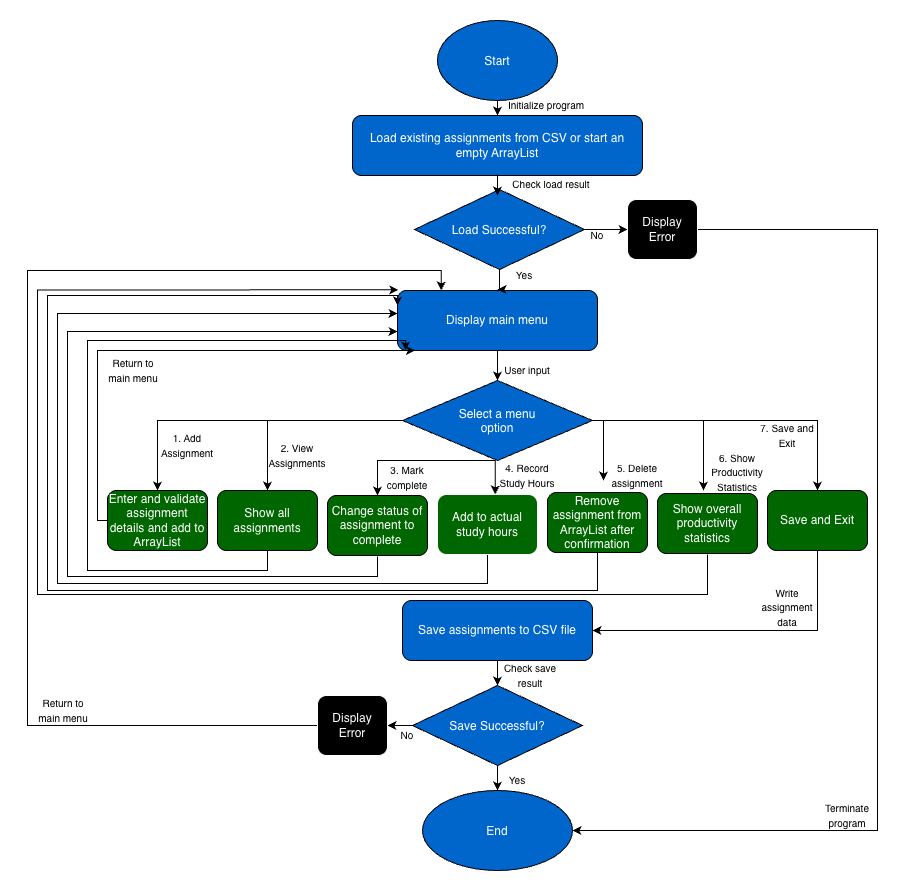

The diagram above was exported from draw.io. Its source (the exported page's mxGraphModel, read from the mxfile embedded in the PNG):
<mxGraphModel dx="1814" dy="898" grid="0" gridSize="10" guides="1" tooltips="1" connect="1" arrows="1" fold="1" page="1" pageScale="1" pageWidth="850" pageHeight="1100" background="light-dark(#FFFFFF,#FFFFFF)" math="0" shadow="0">
  <root>
    <mxCell id="0" />
    <mxCell id="1" parent="0" />
    <mxCell id="EMntO_VkeS5YRd8oYOF7-3" edge="1" parent="1" source="EMntO_VkeS5YRd8oYOF7-1" style="edgeStyle=orthogonalEdgeStyle;rounded=0;orthogonalLoop=1;jettySize=auto;html=1;defaultLabelBackgroundColor=page;labelPadding=0 4;strokeColor=light-dark(#000000,#000000);" target="EMntO_VkeS5YRd8oYOF7-2" value="">
      <mxGeometry relative="1" as="geometry" />
    </mxCell>
    <mxCell id="EMntO_VkeS5YRd8oYOF7-1" parent="1" style="ellipse;whiteSpace=wrap;html=1;shapeInside=1;fillColor=light-dark(#FFFFFF,#0066CC);strokeColor=light-dark(#000000,#000000);" value="Start" vertex="1">
      <mxGeometry height="80" width="120" x="260" y="90" as="geometry" />
    </mxCell>
    <mxCell id="EMntO_VkeS5YRd8oYOF7-2" parent="1" style="rounded=1;whiteSpace=wrap;html=1;roundedPerimeter=1;fillColor=light-dark(#FFFFFF,#0066CC);strokeColor=light-dark(#000000,#000000);" value="Load existing assignments from CSV or start an empty ArrayList" vertex="1">
      <mxGeometry height="60" width="290" x="175" y="185" as="geometry" />
    </mxCell>
    <mxCell id="EMntO_VkeS5YRd8oYOF7-7" edge="1" parent="1" source="EMntO_VkeS5YRd8oYOF7-4" style="edgeStyle=orthogonalEdgeStyle;rounded=0;orthogonalLoop=1;jettySize=auto;html=1;defaultLabelBackgroundColor=page;labelPadding=0 4;strokeColor=light-dark(#000000,#000000);" target="EMntO_VkeS5YRd8oYOF7-6" value="">
      <mxGeometry relative="1" as="geometry" />
    </mxCell>
    <mxCell id="EMntO_VkeS5YRd8oYOF7-4" parent="1" style="rounded=1;whiteSpace=wrap;html=1;roundedPerimeter=1;fillColor=light-dark(#FFFFFF,#0066CC);strokeColor=light-dark(#000000,#000000);" value="Display main menu" vertex="1">
      <mxGeometry height="60" width="200" x="220" y="360" as="geometry" />
    </mxCell>
    <mxCell id="EMntO_VkeS5YRd8oYOF7-15" edge="1" parent="1" style="edgeStyle=orthogonalEdgeStyle;rounded=0;orthogonalLoop=1;jettySize=auto;html=1;defaultLabelBackgroundColor=page;labelPadding=0 4;entryX=0.5;entryY=0;entryDx=0;entryDy=0;strokeColor=light-dark(#000000,#000000);" target="EMntO_VkeS5YRd8oYOF7-9">
      <mxGeometry relative="1" x="-0.296" as="geometry">
        <mxPoint x="160.99999999999977" y="490" as="sourcePoint" />
        <mxPoint x="-14" y="490" as="targetPoint" />
      </mxGeometry>
    </mxCell>
    <mxCell id="EMntO_VkeS5YRd8oYOF7-16" edge="1" parent="1" source="EMntO_VkeS5YRd8oYOF7-6" style="edgeStyle=orthogonalEdgeStyle;rounded=0;orthogonalLoop=1;jettySize=auto;html=1;entryX=0.5;entryY=0;entryDx=0;entryDy=0;defaultLabelBackgroundColor=page;labelPadding=0 4;exitX=0;exitY=0.5;exitDx=0;exitDy=0;strokeColor=light-dark(#000000,#000000);" target="EMntO_VkeS5YRd8oYOF7-10">
      <mxGeometry relative="1" x="0.3171" as="geometry">
        <mxPoint x="160.99999999999977" y="490" as="sourcePoint" />
      </mxGeometry>
    </mxCell>
    <mxCell id="EMntO_VkeS5YRd8oYOF7-17" edge="1" parent="1" style="edgeStyle=orthogonalEdgeStyle;rounded=0;orthogonalLoop=1;jettySize=auto;html=1;entryX=0.5;entryY=0;entryDx=0;entryDy=0;defaultLabelBackgroundColor=page;labelPadding=0 4;strokeColor=light-dark(#000000,#000000);" target="EMntO_VkeS5YRd8oYOF7-11">
      <mxGeometry relative="1" as="geometry">
        <mxPoint x="256" y="530" as="sourcePoint" />
      </mxGeometry>
    </mxCell>
    <mxCell id="EMntO_VkeS5YRd8oYOF7-18" edge="1" parent="1" style="edgeStyle=orthogonalEdgeStyle;rounded=0;orthogonalLoop=1;jettySize=auto;html=1;entryX=0.577;entryY=0.006;entryDx=0;entryDy=0;defaultLabelBackgroundColor=page;labelPadding=0 4;strokeColor=light-dark(#000000,#000000);" target="EMntO_VkeS5YRd8oYOF7-12">
      <mxGeometry relative="1" as="geometry">
        <mxPoint x="256" y="530" as="sourcePoint" />
      </mxGeometry>
    </mxCell>
    <mxCell id="EMntO_VkeS5YRd8oYOF7-19" edge="1" parent="1" style="edgeStyle=orthogonalEdgeStyle;rounded=0;orthogonalLoop=1;jettySize=auto;html=1;defaultLabelBackgroundColor=page;labelPadding=0 4;strokeColor=light-dark(#000000,#000000);">
      <mxGeometry relative="1" as="geometry">
        <mxPoint x="351" y="490" as="sourcePoint" />
        <mxPoint x="426" y="550" as="targetPoint" />
      </mxGeometry>
    </mxCell>
    <mxCell id="EMntO_VkeS5YRd8oYOF7-20" edge="1" parent="1" style="edgeStyle=orthogonalEdgeStyle;rounded=0;orthogonalLoop=1;jettySize=auto;html=1;defaultLabelBackgroundColor=page;labelPadding=0 4;strokeColor=light-dark(#000000,#000000);">
      <mxGeometry relative="1" x="-0.0367" as="geometry">
        <mxPoint x="351" y="490" as="sourcePoint" />
        <mxPoint x="526" y="560" as="targetPoint" />
      </mxGeometry>
    </mxCell>
    <mxCell id="EMntO_VkeS5YRd8oYOF7-22" edge="1" parent="1" source="EMntO_VkeS5YRd8oYOF7-6" style="edgeStyle=orthogonalEdgeStyle;rounded=0;orthogonalLoop=1;jettySize=auto;html=1;entryX=0.5;entryY=0;entryDx=0;entryDy=0;defaultLabelBackgroundColor=page;labelPadding=0 4;strokeColor=light-dark(#000000,#000000);" target="EMntO_VkeS5YRd8oYOF7-21">
      <mxGeometry relative="1" as="geometry" />
    </mxCell>
    <mxCell id="EMntO_VkeS5YRd8oYOF7-6" parent="1" style="rhombus;whiteSpace=wrap;html=1;shapeInside=1;fillColor=light-dark(#FFFFFF,#0066CC);strokeColor=light-dark(#000000,#000000);" value="Select a menu option" vertex="1">
      <mxGeometry height="80" width="190" x="225" y="450" as="geometry" />
    </mxCell>
    <mxCell id="EMntO_VkeS5YRd8oYOF7-43" edge="1" parent="1" source="EMntO_VkeS5YRd8oYOF7-9" style="edgeStyle=orthogonalEdgeStyle;rounded=0;orthogonalLoop=1;jettySize=auto;html=1;entryX=0.137;entryY=0.94;entryDx=0;entryDy=0;defaultLabelBackgroundColor=page;labelPadding=0 4;strokeColor=light-dark(#000000,#000000);" target="EMntO_VkeS5YRd8oYOF7-4">
      <mxGeometry relative="1" as="geometry">
        <Array as="points">
          <mxPoint x="-80" y="590" />
          <mxPoint x="-80" y="420" />
          <mxPoint x="237.5" y="420" />
        </Array>
      </mxGeometry>
    </mxCell>
    <mxCell id="EMntO_VkeS5YRd8oYOF7-9" parent="1" style="rounded=1;whiteSpace=wrap;html=1;roundedPerimeter=1;fillColor=light-dark(#FFFFFF,#006600);strokeColor=light-dark(#000000,#000000);" value="Enter and validate assignment details and add to ArrayList" vertex="1">
      <mxGeometry height="60" width="100" x="-70" y="560" as="geometry" />
    </mxCell>
    <mxCell id="EMntO_VkeS5YRd8oYOF7-42" edge="1" parent="1" source="EMntO_VkeS5YRd8oYOF7-10" style="edgeStyle=orthogonalEdgeStyle;rounded=0;orthogonalLoop=1;jettySize=auto;html=1;entryX=0.096;entryY=0.94;entryDx=0;entryDy=0;defaultLabelBackgroundColor=page;labelPadding=0 4;strokeColor=light-dark(#000000,#000000);" target="EMntO_VkeS5YRd8oYOF7-4">
      <mxGeometry relative="1" x="0.1601" as="geometry">
        <Array as="points">
          <mxPoint x="90" y="640" />
          <mxPoint x="-90" y="640" />
          <mxPoint x="-90" y="410" />
        </Array>
      </mxGeometry>
    </mxCell>
    <mxCell id="EMntO_VkeS5YRd8oYOF7-10" parent="1" style="rounded=1;whiteSpace=wrap;html=1;roundedPerimeter=1;fillColor=light-dark(#FFFFFF,#006600);strokeColor=light-dark(#000000,#000000);" value="Show all assignments" vertex="1">
      <mxGeometry height="60" width="100" x="40" y="560" as="geometry" />
    </mxCell>
    <mxCell id="EMntO_VkeS5YRd8oYOF7-40" edge="1" parent="1" style="edgeStyle=orthogonalEdgeStyle;rounded=0;orthogonalLoop=1;jettySize=auto;html=1;entryX=0;entryY=0.75;entryDx=0;entryDy=0;defaultLabelBackgroundColor=page;labelPadding=0 4;strokeColor=light-dark(#000000,#000000);">
      <mxGeometry relative="1" x="0.1337" as="geometry">
        <Array as="points">
          <mxPoint x="200" y="646" />
          <mxPoint x="-110" y="646" />
          <mxPoint x="-110" y="401" />
        </Array>
        <mxPoint x="199.99999999999977" y="625.9999999999998" as="sourcePoint" />
        <mxPoint x="220" y="401" as="targetPoint" />
      </mxGeometry>
    </mxCell>
    <mxCell id="EMntO_VkeS5YRd8oYOF7-11" parent="1" style="rounded=1;whiteSpace=wrap;html=1;roundedPerimeter=1;fillColor=light-dark(#FFFFFF,#006600);strokeColor=light-dark(#000000,#000000);" value="Change status of assignment to complete" vertex="1">
      <mxGeometry height="60" width="100" x="150" y="565" as="geometry" />
    </mxCell>
    <mxCell id="EMntO_VkeS5YRd8oYOF7-39" edge="1" parent="1" style="edgeStyle=orthogonalEdgeStyle;rounded=0;orthogonalLoop=1;jettySize=auto;html=1;entryX=0;entryY=0.5;entryDx=0;entryDy=0;defaultLabelBackgroundColor=page;labelPadding=0 4;strokeColor=light-dark(#000000,#000000);">
      <mxGeometry relative="1" x="-0.6729" as="geometry">
        <Array as="points">
          <mxPoint x="310" y="653" />
          <mxPoint x="-120" y="653" />
          <mxPoint x="-120" y="383" />
        </Array>
        <mxPoint x="310.0000000000002" y="622.9999999999998" as="sourcePoint" />
        <mxPoint x="220" y="383" as="targetPoint" />
      </mxGeometry>
    </mxCell>
    <mxCell id="EMntO_VkeS5YRd8oYOF7-12" parent="1" style="rounded=1;whiteSpace=wrap;html=1;roundedPerimeter=1;fillColor=light-dark(#FFFFFF,#006600);" value="Add to actual study hours" vertex="1">
      <mxGeometry height="60" width="100" x="260" y="564" as="geometry" />
    </mxCell>
    <mxCell id="EMntO_VkeS5YRd8oYOF7-37" edge="1" parent="1" style="edgeStyle=orthogonalEdgeStyle;rounded=0;orthogonalLoop=1;jettySize=auto;html=1;entryX=0.1;entryY=0.167;entryDx=0;entryDy=0;defaultLabelBackgroundColor=page;labelPadding=0 4;strokeColor=light-dark(#000000,#000000);">
      <mxGeometry relative="1" x="-0.559" as="geometry">
        <Array as="points">
          <mxPoint x="530" y="664" />
          <mxPoint x="-140" y="664" />
          <mxPoint x="-140" y="359.4" />
        </Array>
        <mxPoint x="530" y="623.9999999999998" as="sourcePoint" />
        <mxPoint x="220.76723084251307" y="359.3638602887768" as="targetPoint" />
      </mxGeometry>
    </mxCell>
    <mxCell id="EMntO_VkeS5YRd8oYOF7-13" parent="1" style="rounded=1;whiteSpace=wrap;html=1;roundedPerimeter=1;fillColor=light-dark(#FFFFFF,#006600);strokeColor=light-dark(#000000,#000000);" value="Show overall productivity statistics" vertex="1">
      <mxGeometry height="60" width="100" x="480" y="563" as="geometry" />
    </mxCell>
    <mxCell id="EMntO_VkeS5YRd8oYOF7-38" edge="1" parent="1" source="EMntO_VkeS5YRd8oYOF7-14" style="edgeStyle=orthogonalEdgeStyle;rounded=0;orthogonalLoop=1;jettySize=auto;html=1;entryX=0;entryY=0.25;entryDx=0;entryDy=0;defaultLabelBackgroundColor=page;labelPadding=0 4;strokeColor=light-dark(#000000,#000000);" target="EMntO_VkeS5YRd8oYOF7-4">
      <mxGeometry relative="1" x="-0.6018" as="geometry">
        <Array as="points">
          <mxPoint x="420" y="660" />
          <mxPoint x="-130" y="660" />
          <mxPoint x="-130" y="365" />
        </Array>
      </mxGeometry>
    </mxCell>
    <mxCell id="EMntO_VkeS5YRd8oYOF7-14" parent="1" style="rounded=1;whiteSpace=wrap;html=1;roundedPerimeter=1;fillColor=light-dark(#FFFFFF,#006600);strokeColor=light-dark(#000000,#000000);" value="Remove assignment from ArrayList after confirmation" vertex="1">
      <mxGeometry height="60" width="100" x="370" y="562" as="geometry" />
    </mxCell>
    <mxCell id="EMntO_VkeS5YRd8oYOF7-25" edge="1" parent="1" source="EMntO_VkeS5YRd8oYOF7-21" style="edgeStyle=orthogonalEdgeStyle;rounded=0;orthogonalLoop=1;jettySize=auto;html=1;entryX=1;entryY=0.5;entryDx=0;entryDy=0;defaultLabelBackgroundColor=page;labelPadding=0 4;strokeColor=light-dark(#000000,#000000);" target="EMntO_VkeS5YRd8oYOF7-23">
      <mxGeometry relative="1" as="geometry">
        <Array as="points">
          <mxPoint x="640" y="700" />
        </Array>
      </mxGeometry>
    </mxCell>
    <mxCell id="EMntO_VkeS5YRd8oYOF7-21" parent="1" style="rounded=1;whiteSpace=wrap;html=1;roundedPerimeter=1;fillColor=light-dark(#FFFFFF,#006600);strokeColor=light-dark(#000000,#000000);" value="Save and Exit" vertex="1">
      <mxGeometry height="60" width="100" x="590" y="560" as="geometry" />
    </mxCell>
    <mxCell id="EMntO_VkeS5YRd8oYOF7-64" edge="1" parent="1" source="EMntO_VkeS5YRd8oYOF7-23" style="edgeStyle=orthogonalEdgeStyle;rounded=0;orthogonalLoop=1;jettySize=auto;html=1;defaultLabelBackgroundColor=page;labelPadding=0 4;strokeColor=light-dark(#000000,#000000);" target="EMntO_VkeS5YRd8oYOF7-63" value="">
      <mxGeometry relative="1" as="geometry" />
    </mxCell>
    <mxCell id="EMntO_VkeS5YRd8oYOF7-23" parent="1" style="rounded=1;whiteSpace=wrap;html=1;roundedPerimeter=1;fillColor=light-dark(#FFFFFF,#0066CC);strokeColor=light-dark(#000000,#000000);" value="Save assignments to CSV file" vertex="1">
      <mxGeometry height="60" width="190" x="225" y="670" as="geometry" />
    </mxCell>
    <mxCell id="EMntO_VkeS5YRd8oYOF7-24" parent="1" style="ellipse;whiteSpace=wrap;html=1;shapeInside=1;fillColor=light-dark(#FFFFFF,#0066CC);strokeColor=light-dark(#000000,#000000);" value="End" vertex="1">
      <mxGeometry height="80" width="150" x="245" y="860" as="geometry" />
    </mxCell>
    <mxCell id="EMntO_VkeS5YRd8oYOF7-44" parent="1" style="text;html=1;whiteSpace=wrap;align=center;verticalAlign=middle;rounded=0;fontColor=light-dark(#000000,#000000);" value="&lt;font style=&quot;font-size: 10px;&quot;&gt;1. Add Assignment&lt;/font&gt;" vertex="1">
      <mxGeometry height="30" width="60" x="-20" y="500" as="geometry" />
    </mxCell>
    <mxCell id="EMntO_VkeS5YRd8oYOF7-46" parent="1" style="text;html=1;whiteSpace=wrap;align=center;verticalAlign=middle;rounded=0;fontColor=light-dark(#000000,#000000);" value="&lt;font style=&quot;font-size: 10px;&quot;&gt;2. View Assignments&lt;/font&gt;" vertex="1">
      <mxGeometry height="30" width="60" x="90" y="510" as="geometry" />
    </mxCell>
    <mxCell id="EMntO_VkeS5YRd8oYOF7-47" parent="1" style="text;html=1;whiteSpace=wrap;align=center;verticalAlign=middle;rounded=0;fontColor=light-dark(#000000,#000000);" value="&lt;font style=&quot;font-size: 10px;&quot;&gt;4. Record Study Hours&lt;/font&gt;" vertex="1">
      <mxGeometry height="30" width="60" x="320" y="530" as="geometry" />
    </mxCell>
    <mxCell id="EMntO_VkeS5YRd8oYOF7-48" parent="1" style="text;html=1;whiteSpace=wrap;align=center;verticalAlign=middle;rounded=0;fontColor=light-dark(#000000,#000000);" value="&lt;font style=&quot;font-size: 10px;&quot;&gt;3. Mark complete&lt;/font&gt;" vertex="1">
      <mxGeometry height="30" width="60" x="200" y="532" as="geometry" />
    </mxCell>
    <mxCell id="EMntO_VkeS5YRd8oYOF7-49" parent="1" style="text;html=1;whiteSpace=wrap;align=center;verticalAlign=middle;rounded=0;fontColor=light-dark(#000000,#000000);" value="&lt;font style=&quot;font-size: 10px;&quot;&gt;6. Show Productivity Statistics&lt;/font&gt;" vertex="1">
      <mxGeometry height="30" width="60" x="530" y="527" as="geometry" />
    </mxCell>
    <mxCell id="EMntO_VkeS5YRd8oYOF7-50" parent="1" style="text;html=1;whiteSpace=wrap;align=center;verticalAlign=middle;rounded=0;fontColor=light-dark(#000000,#000000);" value="&lt;font style=&quot;font-size: 10px;&quot;&gt;5. Delete assignment&lt;/font&gt;" vertex="1">
      <mxGeometry height="30" width="60" x="430" y="530" as="geometry" />
    </mxCell>
    <mxCell id="EMntO_VkeS5YRd8oYOF7-51" parent="1" style="text;html=1;whiteSpace=wrap;align=center;verticalAlign=middle;rounded=0;fontColor=light-dark(#000000,#000000);" value="&lt;font style=&quot;font-size: 10px;&quot;&gt;7. Save and Exit&lt;/font&gt;" vertex="1">
      <mxGeometry height="30" width="60" x="580" y="490" as="geometry" />
    </mxCell>
    <mxCell id="EMntO_VkeS5YRd8oYOF7-56" edge="1" parent="1" source="EMntO_VkeS5YRd8oYOF7-52" style="edgeStyle=orthogonalEdgeStyle;rounded=0;orthogonalLoop=1;jettySize=auto;html=1;defaultLabelBackgroundColor=page;labelPadding=0 4;entryX=0.5;entryY=0;entryDx=0;entryDy=0;strokeColor=light-dark(#000000,#000000);" target="EMntO_VkeS5YRd8oYOF7-4" value="">
      <mxGeometry relative="1" as="geometry" />
    </mxCell>
    <mxCell id="EMntO_VkeS5YRd8oYOF7-59" edge="1" parent="1" source="EMntO_VkeS5YRd8oYOF7-52" style="edgeStyle=orthogonalEdgeStyle;rounded=0;orthogonalLoop=1;jettySize=auto;html=1;defaultLabelBackgroundColor=page;labelPadding=0 4;strokeColor=light-dark(#000000,#000000);" target="EMntO_VkeS5YRd8oYOF7-53" value="">
      <mxGeometry relative="1" as="geometry" />
    </mxCell>
    <mxCell id="EMntO_VkeS5YRd8oYOF7-52" parent="1" style="rhombus;whiteSpace=wrap;html=1;shapeInside=1;fillColor=light-dark(#FFFFFF,#0066CC);strokeColor=light-dark(#000000,#000000);" value="Load Successful?" vertex="1">
      <mxGeometry height="80" width="170" x="237" y="259" as="geometry" />
    </mxCell>
    <mxCell id="EMntO_VkeS5YRd8oYOF7-60" edge="1" parent="1" source="EMntO_VkeS5YRd8oYOF7-53" style="edgeStyle=orthogonalEdgeStyle;rounded=0;orthogonalLoop=1;jettySize=auto;html=1;entryX=1;entryY=0.5;entryDx=0;entryDy=0;defaultLabelBackgroundColor=page;labelPadding=0 4;strokeColor=light-dark(#000000,#000000);" target="EMntO_VkeS5YRd8oYOF7-24">
      <mxGeometry relative="1" as="geometry">
        <Array as="points">
          <mxPoint x="700" y="299" />
          <mxPoint x="700" y="900" />
        </Array>
      </mxGeometry>
    </mxCell>
    <mxCell id="EMntO_VkeS5YRd8oYOF7-53" parent="1" style="rounded=1;whiteSpace=wrap;html=1;roundedPerimeter=1;fillColor=light-dark(#000000,#000000);" value="Display Error" vertex="1">
      <mxGeometry height="60" width="70" x="450" y="269" as="geometry" />
    </mxCell>
    <mxCell id="EMntO_VkeS5YRd8oYOF7-57" parent="1" style="text;html=1;whiteSpace=wrap;align=center;verticalAlign=middle;rounded=0;fontColor=light-dark(#000000,#000000);" value="&lt;font style=&quot;font-size: 10px;&quot;&gt;Yes&lt;/font&gt;" vertex="1">
      <mxGeometry height="30" width="60" x="317" y="330" as="geometry" />
    </mxCell>
    <mxCell id="EMntO_VkeS5YRd8oYOF7-58" parent="1" style="text;html=1;whiteSpace=wrap;align=center;verticalAlign=middle;rounded=0;fontColor=light-dark(#000000,#000000);" value="&lt;font style=&quot;font-size: 10px;&quot;&gt;No&lt;/font&gt;" vertex="1">
      <mxGeometry height="30" width="60" x="390" y="290" as="geometry" />
    </mxCell>
    <mxCell id="EMntO_VkeS5YRd8oYOF7-65" edge="1" parent="1" source="EMntO_VkeS5YRd8oYOF7-63" style="edgeStyle=orthogonalEdgeStyle;rounded=0;orthogonalLoop=1;jettySize=auto;html=1;defaultLabelBackgroundColor=page;labelPadding=0 4;strokeColor=light-dark(#000000,#000000);" target="EMntO_VkeS5YRd8oYOF7-24" value="">
      <mxGeometry relative="1" as="geometry" />
    </mxCell>
    <mxCell id="EMntO_VkeS5YRd8oYOF7-67" edge="1" parent="1" source="EMntO_VkeS5YRd8oYOF7-63" style="edgeStyle=orthogonalEdgeStyle;rounded=0;orthogonalLoop=1;jettySize=auto;html=1;defaultLabelBackgroundColor=page;labelPadding=0 4;strokeColor=light-dark(#000000,#000000);" target="EMntO_VkeS5YRd8oYOF7-66" value="">
      <mxGeometry relative="1" as="geometry" />
    </mxCell>
    <mxCell id="EMntO_VkeS5YRd8oYOF7-63" parent="1" style="rhombus;whiteSpace=wrap;html=1;shapeInside=1;strokeColor=light-dark(#000000,#000000);fillColor=light-dark(#FFFFFF,#0066CC);" value="Save Successful?" vertex="1">
      <mxGeometry height="80" width="170" x="235" y="755" as="geometry" />
    </mxCell>
    <mxCell id="EMntO_VkeS5YRd8oYOF7-68" edge="1" parent="1" source="EMntO_VkeS5YRd8oYOF7-66" style="edgeStyle=orthogonalEdgeStyle;rounded=0;orthogonalLoop=1;jettySize=auto;html=1;entryX=0.219;entryY=0;entryDx=0;entryDy=0;defaultLabelBackgroundColor=page;labelPadding=0 4;strokeColor=light-dark(#000000,#000000);" target="EMntO_VkeS5YRd8oYOF7-4">
      <mxGeometry relative="1" x="-0.094" as="geometry">
        <Array as="points">
          <mxPoint x="-150" y="795" />
          <mxPoint x="-150" y="340" />
          <mxPoint x="263.8" y="340" />
        </Array>
      </mxGeometry>
    </mxCell>
    <mxCell id="EMntO_VkeS5YRd8oYOF7-66" parent="1" style="rounded=1;whiteSpace=wrap;html=1;roundedPerimeter=1;fillColor=light-dark(#000000,#000000);" value="Display Error" vertex="1">
      <mxGeometry height="60" width="70" x="140" y="765" as="geometry" />
    </mxCell>
    <mxCell id="EMntO_VkeS5YRd8oYOF7-69" parent="1" style="text;html=1;whiteSpace=wrap;align=center;verticalAlign=middle;rounded=0;fontColor=light-dark(#000000,#000000);" value="&lt;font style=&quot;font-size: 10px;&quot;&gt;No&lt;/font&gt;" vertex="1">
      <mxGeometry height="30" width="60" x="200" y="790" as="geometry" />
    </mxCell>
    <mxCell id="EMntO_VkeS5YRd8oYOF7-70" parent="1" style="text;html=1;whiteSpace=wrap;align=center;verticalAlign=middle;rounded=0;fontColor=light-dark(#000000,#000000);" value="&lt;font style=&quot;font-size: 10px;&quot;&gt;Yes&lt;/font&gt;" vertex="1">
      <mxGeometry height="30" width="60" x="310" y="835" as="geometry" />
    </mxCell>
    <mxCell id="EMntO_VkeS5YRd8oYOF7-71" parent="1" style="text;html=1;whiteSpace=wrap;align=center;verticalAlign=middle;rounded=0;fontColor=light-dark(#000000,#000000);" value="&lt;font style=&quot;font-size: 10px;&quot;&gt;Terminate program&lt;/font&gt;" vertex="1">
      <mxGeometry height="30" width="60" x="640" y="870" as="geometry" />
    </mxCell>
    <mxCell id="EMntO_VkeS5YRd8oYOF7-72" parent="1" style="text;html=1;whiteSpace=wrap;align=center;verticalAlign=middle;rounded=0;fontColor=light-dark(#000000,#000000);" value="&lt;font style=&quot;font-size: 10px;&quot;&gt;Return to main menu&lt;/font&gt;" vertex="1">
      <mxGeometry height="30" width="60" x="-144" y="765" as="geometry" />
    </mxCell>
    <mxCell id="EMntO_VkeS5YRd8oYOF7-73" parent="1" style="text;html=1;whiteSpace=wrap;align=center;verticalAlign=middle;rounded=0;fontColor=light-dark(#000000,#000000);" value="&lt;font style=&quot;font-size: 10px;&quot;&gt;Return to main menu&lt;/font&gt;" vertex="1">
      <mxGeometry height="30" width="60" x="-74" y="425" as="geometry" />
    </mxCell>
    <mxCell id="EMntO_VkeS5YRd8oYOF7-74" parent="1" style="text;html=1;whiteSpace=wrap;align=center;verticalAlign=middle;rounded=0;fontColor=light-dark(#000000,#000000);" value="&lt;font style=&quot;font-size: 10px;&quot;&gt;Write assignment data&lt;/font&gt;" vertex="1">
      <mxGeometry height="30" width="60" x="580" y="662" as="geometry" />
    </mxCell>
    <mxCell id="EMntO_VkeS5YRd8oYOF7-75" parent="1" style="text;html=1;whiteSpace=wrap;align=center;verticalAlign=middle;rounded=0;fontColor=light-dark(#000000,#000000);" value="&lt;font style=&quot;font-size: 10px;&quot;&gt;User input&lt;/font&gt;" vertex="1">
      <mxGeometry height="30" width="60" x="320" y="425" as="geometry" />
    </mxCell>
    <mxCell id="EMntO_VkeS5YRd8oYOF7-76" edge="1" parent="1" style="edgeStyle=orthogonalEdgeStyle;rounded=0;orthogonalLoop=1;jettySize=auto;html=1;defaultLabelBackgroundColor=page;labelPadding=0 4;entryX=0.5;entryY=0;entryDx=0;entryDy=0;strokeColor=light-dark(#000000,#000000);" value="">
      <mxGeometry relative="1" as="geometry">
        <mxPoint x="320" y="244" as="sourcePoint" />
        <mxPoint x="320" y="265" as="targetPoint" />
      </mxGeometry>
    </mxCell>
    <mxCell id="EMntO_VkeS5YRd8oYOF7-77" parent="1" style="text;html=1;whiteSpace=wrap;align=center;verticalAlign=middle;rounded=0;fontColor=light-dark(#000000,#000000);" value="&lt;span style=&quot;font-size: 10px;&quot;&gt;Initialize program&lt;/span&gt;" vertex="1">
      <mxGeometry height="30" width="92" x="323" y="160" as="geometry" />
    </mxCell>
    <mxCell id="EMntO_VkeS5YRd8oYOF7-79" parent="1" style="text;html=1;whiteSpace=wrap;align=center;verticalAlign=middle;rounded=0;fontColor=light-dark(#000000,#000000);" value="&lt;font style=&quot;font-size: 10px;&quot;&gt;Check save result&lt;/font&gt;" vertex="1">
      <mxGeometry height="30" width="60" x="323" y="730" as="geometry" />
    </mxCell>
    <mxCell id="EMntO_VkeS5YRd8oYOF7-80" parent="1" style="text;html=1;whiteSpace=wrap;align=center;verticalAlign=middle;rounded=0;fontColor=light-dark(#000000,#000000);" value="&lt;span style=&quot;font-size: 10px;&quot;&gt;Check load result&lt;/span&gt;" vertex="1">
      <mxGeometry height="30" width="92" x="328" y="239" as="geometry" />
    </mxCell>
  </root>
</mxGraphModel>